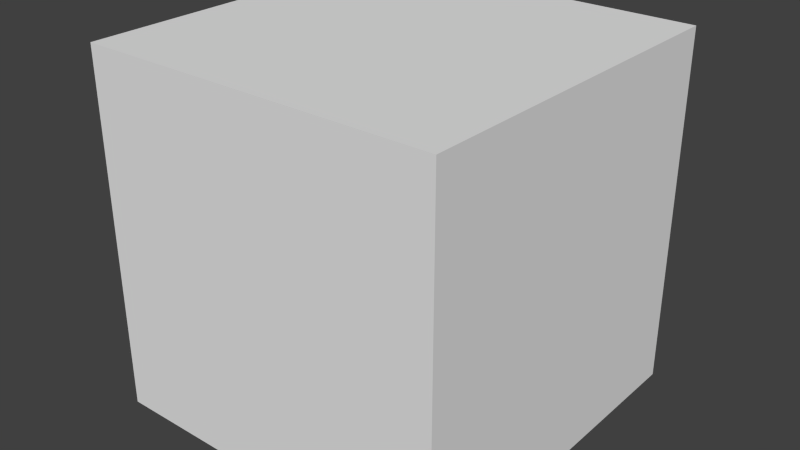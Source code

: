 # Source: soil.blend  (saved by Blender 2.76.0; exported with 4.5.12 LTS)
import bpy
from mathutils import Matrix  # noqa: F401  (used for matrix-valued properties, if any)

bpy.ops.wm.read_factory_settings(use_empty=True)
scene = bpy.context.scene
scene.name = 'Scene'

# ---- collections
col_collection_1 = bpy.data.collections.new('Collection 1'); scene.collection.children.link(col_collection_1)

# ---- materials (node trees are filled in below, after node groups)
mat_material = bpy.data.materials.new('Material')
mat_material.alpha_threshold = 0.0
mat_material.use_transparent_shadow = False
mat_material.roughness = 0.5

# ---- material node trees

# ---- world
world_world = bpy.data.worlds.new('World'); scene.world = world_world
world_world.color = (0.05088, 0.05088, 0.05088)
world_world.use_sun_shadow = False
world_world.sun_shadow_jitter_overblur = 0.0
world_world.cycles.sampling_method = 'MANUAL'
world_world.cycles.sample_map_resolution = 256

# ---- meshes
me_cube = bpy.data.meshes.new('Cube')
me_cube.from_pydata([(-0.5, -0.5, -1.001), (-0.5, -0.5, -0.001405), (-0.5, 0.5, -1.001), (-0.5, 0.5, -0.001405), (0.5, -0.5, -1.001), (0.5, -0.5, -0.001405), (0.5, 0.5, -1.001), (0.5, 0.5, -0.001405)], [], [(1, 3, 2, 0), (3, 7, 6, 2), (7, 5, 4, 6), (5, 1, 0, 4), (0, 2, 6, 4), (5, 7, 3, 1)])
_uv = me_cube.uv_layers.new(name='UVMap')
_uv.uv.foreach_set('vector', [0.07798, 0.9172, 0.07798, 0.9172, 0.07798, 0.07314, 0.07798, 0.07314, 0.07798, 0.9172, 0.9221, 0.9172, 0.9221, 0.07314, 0.07798, 0.07314, 0.9221, 0.9172, 0.9221, 0.9172, 0.9221, 0.07314, 0.9221, 0.07314, 0.9221, 0.9172, 0.07798, 0.9172, 0.07798, 0.07314, 0.9221, 0.07314, 0.07798, 0.07314, 0.07798, 0.07314, 0.9221, 0.07314, 0.9221, 0.07314, 0.9221, 0.9172, 0.9221, 0.9172, 0.07798, 0.9172, 0.07798, 0.9172])
me_cube.materials.append(mat_material)
me_cube.use_remesh_preserve_volume = False
me_cube.use_remesh_preserve_attributes = False
me_cube.use_mirror_vertex_groups = False
me_cube.update()

# ---- objects
ob_soil = bpy.data.objects.new('soil', me_cube)

# ---- transforms, parenting, visibility, modifiers, constraints
ob_soil.location = (0.0, 0.0, 0.0)
ob_soil.lineart.crease_threshold = 0.0

# ---- collection membership
col_collection_1.objects.link(ob_soil)

# ---- scene / render settings (as saved in the file)
scene.frame_start = 1; scene.frame_end = 250; scene.frame_set(1)
scene.render.engine = 'BLENDER_EEVEE_NEXT'
scene.render.resolution_percentage = 50
scene.render.dither_intensity = 0.0
scene.cycles.use_denoising = False
scene.cycles.samples = 10
scene.cycles.sampling_pattern = 'TABULATED_SOBOL'
scene.cycles.light_sampling_threshold = 0.0
scene.cycles.use_adaptive_sampling = False
scene.cycles.use_light_tree = False
scene.cycles.blur_glossy = 0.0
scene.cycles.pixel_filter_type = 'GAUSSIAN'
scene.cycles.sample_clamp_indirect = 0.0
scene.view_settings.view_transform = 'Standard'
bpy.context.view_layer.update()

# ---- added for rendering (the .blend has no active camera and no usable light): camera, sun
cam_auto = bpy.data.cameras.new('AutoCamera')
cam_auto.lens = 50.0
cam_auto.sensor_width = 36.0
cam_auto.clip_end = 1000.0
ob_auto_camera = bpy.data.objects.new('AutoCamera', cam_auto)
scene.collection.objects.link(ob_auto_camera)
ob_auto_camera.location = (1.60254, -1.92304, 0.780624)
ob_auto_camera.rotation_euler = (1.09748, -7.21219e-08, 0.694738)
scene.camera = ob_auto_camera
light_auto_sun = bpy.data.lights.new('AutoSun', 'SUN')
light_auto_sun.energy = 3.0
light_auto_sun.angle = 0.0523599
ob_auto_sun = bpy.data.objects.new('AutoSun', light_auto_sun)
scene.collection.objects.link(ob_auto_sun)
ob_auto_sun.rotation_euler = (0.872665, 0.174533, 0.523599)
bpy.context.view_layer.update()
